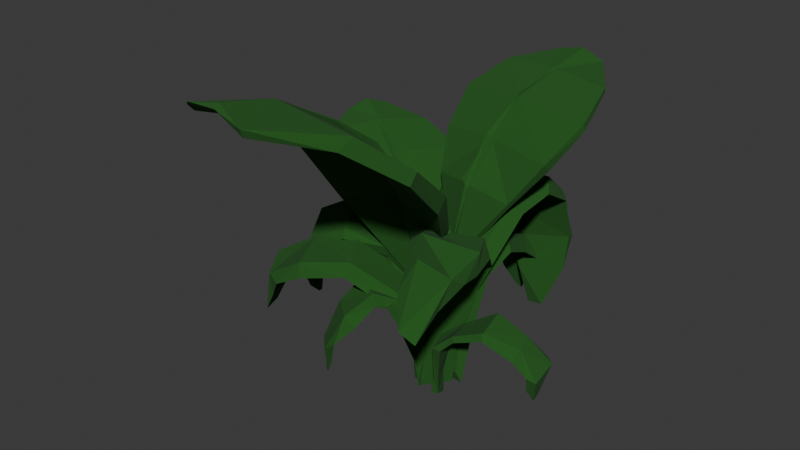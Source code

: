 # Source: plants.blend  (saved by Blender 4.2.66; exported with 4.5.12 LTS)
import bpy
from mathutils import Matrix  # noqa: F401  (used for matrix-valued properties, if any)

bpy.ops.wm.read_factory_settings(use_empty=True)
scene = bpy.context.scene
scene.name = 'Scene'

# ---- collections
col_plant_1 = bpy.data.collections.new('plant_1'); scene.collection.children.link(col_plant_1)
col_plant_2 = bpy.data.collections.new('plant_2'); scene.collection.children.link(col_plant_2)
col_plant_3 = bpy.data.collections.new('plant_3'); scene.collection.children.link(col_plant_3)

# ---- materials (node trees are filled in below, after node groups)
mat_darkgreen = bpy.data.materials.new('DarkGreen')

# ---- material node trees
mat_darkgreen.use_nodes = True; mat_darkgreen.node_tree.nodes.clear()
_N = mat_darkgreen.node_tree.nodes; _L = mat_darkgreen.node_tree.links
n0 = _N.new('ShaderNodeBsdfPrincipled'); n0.name = 'Principled BSDF'; n0.location = (10, 300)
n0.inputs[0].default_value = (0.01265, 0.09846, 0.009208, 1.0)
n0.inputs[2].default_value = 1.0
n1 = _N.new('ShaderNodeOutputMaterial'); n1.name = 'Material Output'; n1.location = (300, 300)
_L.new(n0.outputs[0], n1.inputs[0])
n1.is_active_output = True

# ---- world
world_world = bpy.data.worlds.new('World'); scene.world = world_world
world_world.use_nodes = True; world_world.node_tree.nodes.clear()
_N = world_world.node_tree.nodes; _L = world_world.node_tree.links
n0 = _N.new('ShaderNodeOutputWorld'); n0.name = 'World Output'; n0.location = (300, 300)
n1 = _N.new('ShaderNodeBackground'); n1.name = 'Background'; n1.location = (10, 300)
n1.inputs[0].default_value = (0.05088, 0.05088, 0.05088, 1.0)
_L.new(n1.outputs[0], n0.inputs[0])
n0.is_active_output = True
world_world.color = (0.05088, 0.05088, 0.05088)
world_world.sun_shadow_jitter_overblur = 0.0

# ---- meshes
me_plant_1 = bpy.data.meshes.new('plant_1')
me_plant_1.from_pydata([(-0.06364, 0.04272, -0.05226), (0.08614, -0.003407, -0.0498), (0.08648, -0.008498, -0.02421), (-0.07867, 0.04472, -0.01915), (-0.03731, 0.8641, 0.3847), (0.1486, 0.8719, 0.5069), (0.124, 0.8858, 0.2686), (0.07782, 0.8768, 0.2837), (-0.124, 0.8287, 0.5843), (0.1514, 0.9037, 0.6754), (0.1158, 0.9052, 0.6522), (-0.08746, 0.9037, 0.5619), (-0.2131, 0.4906, 0.8999), (0.1697, 0.5232, 0.985), (0.1074, 0.5637, 1.042), (-0.1862, 0.4944, 0.9631), (-0.131, 0.06823, 0.6039), (0.2037, 0.1056, 0.6801), (0.1047, 0.05777, 0.6641), (-0.1125, 0.01909, 0.6349), (-0.1936, 0.719, 0.7551), (0.09938, 0.7683, 0.832), (0.03964, 0.8091, 0.9192), (-0.1671, 0.7619, 0.8125), (-0.1348, 0.2374, 0.8143), (0.2024, 0.2932, 0.8636), (0.157, 0.2509, 0.9038), (-0.1622, 0.2237, 0.8927), (-0.103, 0.05253, 0.2256), (0.1354, 0.04757, 0.221), (0.08174, 0.0153, 0.203), (-0.09131, -0.006733, 0.1926), (0.1242, -0.02932, -0.09506), (0.1525, -0.1137, -0.04693), (0.1056, -0.1394, -0.04615), (0.0974, -0.03306, -0.02486), (0.6558, 0.1027, 0.3683), (0.6477, -0.04302, 0.3869), (0.6531, -0.01377, 0.2522), (0.652, 0.04871, 0.2581), (0.7134, 0.1867, 0.5297), (0.7102, -0.05963, 0.537), (0.7518, -0.04129, 0.4875), (0.7548, 0.1515, 0.5007), (0.4919, 0.1274, 0.7663), (0.5221, -0.1281, 0.7764), (0.4977, -0.0819, 0.8059), (0.464, 0.1134, 0.8207), (0.1512, 0.03699, 0.4717), (0.2117, -0.1812, 0.4914), (0.1503, -0.1812, 0.4736), (0.1063, 0.002541, 0.484), (0.6307, 0.1493, 0.6368), (0.6822, -0.08003, 0.6771), (0.6978, 0.01744, 0.7117), (0.6678, 0.1136, 0.7321), (0.2888, 0.08698, 0.6357), (0.2983, -0.1602, 0.6418), (0.2893, -0.1451, 0.6731), (0.252, 0.0412, 0.6434), (0.1116, -0.03184, 0.1181), (0.1688, -0.1455, 0.18), (0.1358, -0.1437, 0.119), (0.1053, -0.03318, 0.08888), (0.02266, -0.1349, -0.04342), (-0.1284, 0.02597, -0.04314), (-0.07506, 0.01898, 0.003072), (0.01717, -0.06971, -0.01301), (-0.7771, -0.4441, 0.9756), (-0.8423, -0.2414, 1.071), (-0.9216, -0.2925, 0.8883), (-0.9202, -0.3923, 0.8347), (-0.639, -0.5259, 1.094), (-0.7635, -0.2743, 1.259), (-0.8129, -0.3444, 1.28), (-0.7252, -0.4942, 1.157), (-0.2409, -0.4833, 1.046), (-0.4028, -0.08066, 1.145), (-0.3946, -0.1604, 1.206), (-0.2298, -0.4387, 1.158), (0.006932, -0.3042, 0.6785), (-0.2007, -0.001844, 0.7144), (-0.07658, 0.01466, 0.7303), (0.0224, -0.188, 0.7037), (-0.5022, -0.5293, 1.076), (-0.606, -0.1747, 1.237), (-0.5501, -0.2239, 1.277), (-0.4581, -0.5238, 1.198), (-0.01099, -0.3914, 0.8564), (-0.2084, -0.01545, 0.908), (-0.1616, -0.05011, 0.9513), (0.01893, -0.2751, 0.8992), (0.001981, -0.1713, 0.2406), (-0.1509, 0.01279, 0.252), (-0.08188, 0.02514, 0.2411), (0.01484, -0.1378, 0.2307), (0.0903, 0.01951, -0.03822), (0.02598, -0.1981, -0.03804), (0.006356, -0.168, 0.03856), (0.06047, 0.04654, -0.02837), (0.8365, -0.1979, 0.3997), (0.7902, -0.5211, 0.4823), (0.7346, -0.4144, 0.2245), (0.788, -0.299, 0.1884), (0.9649, -0.06771, 0.5506), (0.8599, -0.5221, 0.6915), (0.9359, -0.5155, 0.6665), (1.014, -0.1726, 0.5333), (0.7295, 0.136, 1.017), (0.5528, -0.4875, 1.108), (0.6611, -0.4379, 1.171), (0.7992, 0.08114, 1.114), (0.2027, 0.1862, 0.8371), (0.07825, -0.3431, 0.7947), (0.0388, -0.254, 0.8154), (0.1218, 0.08338, 0.802), (0.9733, 0.05837, 0.8039), (0.8204, -0.502, 0.955), (0.9084, -0.4391, 0.9792), (1.033, -0.05342, 0.864), (0.4266, 0.189, 1.051), (0.3077, -0.4305, 1.066), (0.2647, -0.3525, 1.116), (0.3551, 0.1155, 1.104), (0.1638, 0.1101, 0.3672), (0.05275, -0.2467, 0.3225), (0.01505, -0.183, 0.2945), (0.06417, 0.07117, 0.2971), (-0.1237, 0.01501, -0.008281), (-0.08871, 0.06835, -0.01795), (-0.03875, 0.02874, 0.01773), (-0.1518, 0.003816, 0.0152), (-0.5842, 0.3549, 0.278), (-0.5076, 0.4298, 0.2698), (-0.5396, 0.417, 0.1913), (-0.5713, 0.3866, 0.2008), (-0.613, 0.3119, 0.4383), (-0.4347, 0.4522, 0.3896), (-0.5083, 0.4513, 0.3966), (-0.6668, 0.3419, 0.4311), (-0.4452, 0.1375, 0.6548), (-0.2348, 0.3362, 0.6616), (-0.2844, 0.3232, 0.7198), (-0.4373, 0.1485, 0.7406), (-0.2624, -0.0174, 0.4739), (-0.04882, 0.1097, 0.4807), (-0.07601, 0.04997, 0.4781), (-0.1638, -0.05548, 0.5078), (-0.5502, 0.2054, 0.5506), (-0.3762, 0.4123, 0.5429), (-0.3948, 0.4056, 0.5982), (-0.5614, 0.269, 0.6183), (-0.3197, 0.03359, 0.6005), (-0.1224, 0.2374, 0.5999), (-0.122, 0.1987, 0.6459), (-0.314, 0.02294, 0.6623), (-0.174, 0.009905, 0.1971), (-0.06358, 0.09227, 0.1777), (-0.05906, 0.07214, 0.1712), (-0.1424, -0.01872, 0.1463)], [], [(0, 2, 3), (7, 5, 4), (5, 8, 4), (5, 10, 9), (7, 10, 6), (4, 11, 7), (21, 12, 20), (21, 14, 13), (22, 15, 14), (23, 12, 15), (8, 21, 20), (10, 21, 9), (10, 23, 22), (8, 23, 11), (24, 17, 16), (26, 17, 25), (27, 18, 26), (24, 19, 27), (13, 24, 12), (13, 26, 25), (15, 26, 14), (12, 27, 15), (28, 1, 0), (29, 2, 1), (30, 3, 2), (28, 3, 31), (16, 29, 28), (18, 29, 17), (19, 30, 18), (19, 28, 31), (33, 35, 32), (39, 37, 36), (36, 41, 40), (37, 42, 41), (39, 42, 38), (36, 43, 39), (53, 44, 52), (53, 46, 45), (54, 47, 46), (55, 44, 47), (41, 52, 40), (41, 54, 53), (43, 54, 42), (40, 55, 43), (57, 48, 56), (58, 49, 57), (59, 50, 58), (59, 48, 51), (45, 56, 44), (45, 58, 57), (46, 59, 58), (47, 56, 59), (60, 33, 32), (62, 33, 61), (63, 34, 62), (60, 35, 63), (48, 61, 60), (50, 61, 49), (51, 62, 50), (51, 60, 63), (65, 67, 64), (70, 68, 71), (68, 73, 72), (69, 74, 73), (70, 75, 74), (68, 75, 71), (84, 77, 76), (85, 78, 77), (87, 78, 86), (84, 79, 87), (72, 85, 84), (73, 86, 85), (75, 86, 74), (72, 87, 75), (89, 80, 88), (89, 82, 81), (90, 83, 82), (91, 80, 83), (76, 89, 88), (77, 90, 89), (79, 90, 78), (76, 91, 79), (92, 65, 64), (93, 66, 65), (95, 66, 94), (92, 67, 95), (81, 92, 80), (82, 93, 81), (83, 94, 82), (83, 92, 95), (96, 98, 99), (102, 100, 103), (100, 105, 104), (101, 106, 105), (102, 107, 106), (100, 107, 103), (117, 108, 116), (117, 110, 109), (118, 111, 110), (116, 111, 119), (105, 116, 104), (105, 118, 117), (106, 119, 118), (104, 119, 107), (121, 112, 120), (122, 113, 121), (122, 115, 114), (123, 112, 115), (109, 120, 108), (109, 122, 121), (110, 123, 122), (111, 120, 123), (125, 96, 124), (125, 98, 97), (127, 98, 126), (127, 96, 99), (113, 124, 112), (114, 125, 113), (115, 126, 114), (115, 124, 127), (128, 130, 131), (135, 133, 132), (132, 137, 136), (133, 138, 137), (135, 138, 134), (132, 139, 135), (149, 140, 148), (150, 141, 149), (150, 143, 142), (151, 140, 143), (136, 149, 148), (138, 149, 137), (138, 151, 150), (136, 151, 139), (152, 145, 144), (154, 145, 153), (154, 147, 146), (152, 147, 155), (141, 152, 140), (141, 154, 153), (142, 155, 154), (140, 155, 143), (157, 128, 156), (157, 130, 129), (159, 130, 158), (156, 131, 159), (145, 156, 144), (146, 157, 145), (146, 159, 158), (147, 156, 159), (0, 1, 2), (7, 6, 5), (5, 9, 8), (5, 6, 10), (7, 11, 10), (4, 8, 11), (21, 13, 12), (21, 22, 14), (22, 23, 15), (23, 20, 12), (8, 9, 21), (10, 22, 21), (10, 11, 23), (8, 20, 23), (24, 25, 17), (26, 18, 17), (27, 19, 18), (24, 16, 19), (13, 25, 24), (13, 14, 26), (15, 27, 26), (12, 24, 27), (28, 29, 1), (29, 30, 2), (30, 31, 3), (28, 0, 3), (16, 17, 29), (18, 30, 29), (19, 31, 30), (19, 16, 28), (33, 34, 35), (39, 38, 37), (36, 37, 41), (37, 38, 42), (39, 43, 42), (36, 40, 43), (53, 45, 44), (53, 54, 46), (54, 55, 47), (55, 52, 44), (41, 53, 52), (41, 42, 54), (43, 55, 54), (40, 52, 55), (57, 49, 48), (58, 50, 49), (59, 51, 50), (59, 56, 48), (45, 57, 56), (45, 46, 58), (46, 47, 59), (47, 44, 56), (60, 61, 33), (62, 34, 33), (63, 35, 34), (60, 32, 35), (48, 49, 61), (50, 62, 61), (51, 63, 62), (51, 48, 60), (65, 66, 67), (70, 69, 68), (68, 69, 73), (69, 70, 74), (70, 71, 75), (68, 72, 75), (84, 85, 77), (85, 86, 78), (87, 79, 78), (84, 76, 79), (72, 73, 85), (73, 74, 86), (75, 87, 86), (72, 84, 87), (89, 81, 80), (89, 90, 82), (90, 91, 83), (91, 88, 80), (76, 77, 89), (77, 78, 90), (79, 91, 90), (76, 88, 91), (92, 93, 65), (93, 94, 66), (95, 67, 66), (92, 64, 67), (81, 93, 92), (82, 94, 93), (83, 95, 94), (83, 80, 92), (96, 97, 98), (102, 101, 100), (100, 101, 105), (101, 102, 106), (102, 103, 107), (100, 104, 107), (117, 109, 108), (117, 118, 110), (118, 119, 111), (116, 108, 111), (105, 117, 116), (105, 106, 118), (106, 107, 119), (104, 116, 119), (121, 113, 112), (122, 114, 113), (122, 123, 115), (123, 120, 112), (109, 121, 120), (109, 110, 122), (110, 111, 123), (111, 108, 120), (125, 97, 96), (125, 126, 98), (127, 99, 98), (127, 124, 96), (113, 125, 124), (114, 126, 125), (115, 127, 126), (115, 112, 124), (128, 129, 130), (135, 134, 133), (132, 133, 137), (133, 134, 138), (135, 139, 138), (132, 136, 139), (149, 141, 140), (150, 142, 141), (150, 151, 143), (151, 148, 140), (136, 137, 149), (138, 150, 149), (138, 139, 151), (136, 148, 151), (152, 153, 145), (154, 146, 145), (154, 155, 147), (152, 144, 147), (141, 153, 152), (141, 142, 154), (142, 143, 155), (140, 152, 155), (157, 129, 128), (157, 158, 130), (159, 131, 130), (156, 128, 131), (145, 157, 156), (146, 158, 157), (146, 147, 159), (147, 144, 156)])
me_plant_1.materials.append(mat_darkgreen)
me_plant_1.update()
me_plant_2 = bpy.data.meshes.new('plant_2')
me_plant_2.from_pydata([(-0.06486, 0.04188, -0.03843), (0.08422, 0.004976, -0.03646), (0.08179, -0.003742, -0.01881), (-0.07418, 0.03884, -0.01476), (-0.1165, 0.8977, 0.3017), (0.09333, 0.8715, 0.3372), (0.02475, 0.9065, 0.1795), (-0.02623, 0.9049, 0.2038), (-0.1399, 0.8593, 0.4711), (0.1627, 0.8718, 0.4473), (0.1246, 0.8925, 0.4454), (-0.0959, 0.927, 0.4459), (-0.1848, 0.4914, 0.6739), (0.2058, 0.4866, 0.675), (0.1598, 0.5258, 0.7282), (-0.1461, 0.4929, 0.7122), (-0.1504, 0.07768, 0.4369), (0.1732, 0.09423, 0.4577), (0.09332, 0.05017, 0.4653), (-0.1198, 0.02509, 0.4615), (-0.1631, 0.729, 0.5923), (0.1557, 0.7243, 0.56), (0.1211, 0.7696, 0.6483), (-0.1087, 0.7626, 0.6239), (-0.1518, 0.2465, 0.594), (0.1928, 0.2728, 0.5929), (0.1543, 0.2362, 0.6355), (-0.1586, 0.2256, 0.6523), (-0.1101, 0.05482, 0.1645), (0.1281, 0.04904, 0.1497), (0.08087, 0.01533, 0.1441), (-0.08887, -0.001927, 0.14), (0.1206, -0.03056, -0.07224), (0.1473, -0.1187, -0.03389), (0.1062, -0.1379, -0.03513), (0.0963, -0.03611, -0.0181), (0.6967, 0.09785, 0.2053), (0.7038, -0.04883, 0.2014), (0.7261, -0.004992, 0.1191), (0.719, 0.05317, 0.1291), (0.6986, 0.1575, 0.3255), (0.7202, -0.08292, 0.3058), (0.7691, -0.05565, 0.2779), (0.7519, 0.1282, 0.3107), (0.4319, 0.0929, 0.4828), (0.4747, -0.1652, 0.4822), (0.452, -0.123, 0.5095), (0.4129, 0.07781, 0.5304), (0.1387, 0.0315, 0.3165), (0.2077, -0.1895, 0.3189), (0.1485, -0.1819, 0.3193), (0.1, -0.003026, 0.3369), (0.5819, 0.1157, 0.3822), (0.6404, -0.1192, 0.4001), (0.6445, -0.03488, 0.4367), (0.6076, 0.07617, 0.4624), (0.2586, 0.06852, 0.4042), (0.2914, -0.1811, 0.4072), (0.2754, -0.1636, 0.4363), (0.2298, 0.02723, 0.4176), (0.1133, -0.02721, 0.08136), (0.1684, -0.1495, 0.1217), (0.1329, -0.1442, 0.08116), (0.1028, -0.03382, 0.06063), (0.01601, -0.1318, -0.03159), (-0.1242, 0.0226, -0.03237), (-0.07552, 0.01722, 0.001524), (0.01403, -0.07471, -0.01052), (-0.7318, -0.5645, 0.5098), (-0.813, -0.3457, 0.5224), (-0.8354, -0.4359, 0.3879), (-0.8223, -0.5353, 0.3658), (-0.6475, -0.6128, 0.6332), (-0.7949, -0.3245, 0.6722), (-0.8495, -0.3907, 0.6902), (-0.7442, -0.572, 0.6531), (-0.236, -0.4836, 0.7649), (-0.3998, -0.0842, 0.8398), (-0.3905, -0.157, 0.8829), (-0.2306, -0.4427, 0.848), (0.009552, -0.3248, 0.4842), (-0.1945, -0.02033, 0.5227), (-0.07867, -0.01084, 0.5323), (0.02835, -0.2151, 0.5081), (-0.477, -0.591, 0.7218), (-0.6541, -0.2389, 0.7815), (-0.6286, -0.2899, 0.821), (-0.4957, -0.5748, 0.8106), (-0.01421, -0.3912, 0.6213), (-0.2128, -0.01848, 0.6643), (-0.1605, -0.04933, 0.696), (0.01521, -0.2849, 0.6539), (0.001816, -0.173, 0.1754), (-0.1534, 0.01381, 0.1831), (-0.08679, 0.02344, 0.1752), (0.01489, -0.135, 0.1685)], [], [(0, 2, 3), (7, 5, 4), (5, 8, 4), (5, 10, 9), (7, 10, 6), (4, 11, 7), (21, 12, 20), (21, 14, 13), (23, 14, 22), (20, 15, 23), (8, 21, 20), (9, 22, 21), (10, 23, 22), (8, 23, 11), (24, 17, 16), (26, 17, 25), (27, 18, 26), (27, 16, 19), (13, 24, 12), (13, 26, 25), (15, 26, 14), (12, 27, 15), (29, 0, 28), (29, 2, 1), (30, 3, 2), (28, 3, 31), (16, 29, 28), (18, 29, 17), (19, 30, 18), (19, 28, 31), (33, 35, 32), (39, 37, 36), (36, 41, 40), (37, 42, 41), (39, 42, 38), (36, 43, 39), (53, 44, 52), (53, 46, 45), (55, 46, 54), (55, 44, 47), (41, 52, 40), (41, 54, 53), (43, 54, 42), (40, 55, 43), (56, 49, 48), (58, 49, 57), (59, 50, 58), (59, 48, 51), (44, 57, 56), (45, 58, 57), (46, 59, 58), (47, 56, 59), (60, 33, 32), (62, 33, 61), (63, 34, 62), (60, 35, 63), (48, 61, 60), (50, 61, 49), (51, 62, 50), (51, 60, 63), (65, 67, 64), (70, 68, 71), (68, 73, 72), (69, 74, 73), (70, 75, 74), (68, 75, 71), (85, 76, 84), (85, 78, 77), (86, 79, 78), (87, 76, 79), (72, 85, 84), (73, 86, 85), (75, 86, 74), (72, 87, 75), (89, 80, 88), (89, 82, 81), (90, 83, 82), (91, 80, 83), (76, 89, 88), (77, 90, 89), (79, 90, 78), (76, 91, 79), (93, 64, 92), (93, 66, 65), (94, 67, 66), (95, 64, 67), (81, 92, 80), (82, 93, 81), (82, 95, 94), (83, 92, 95), (0, 1, 2), (7, 6, 5), (5, 9, 8), (5, 6, 10), (7, 11, 10), (4, 8, 11), (21, 13, 12), (21, 22, 14), (23, 15, 14), (20, 12, 15), (8, 9, 21), (9, 10, 22), (10, 11, 23), (8, 20, 23), (24, 25, 17), (26, 18, 17), (27, 19, 18), (27, 24, 16), (13, 25, 24), (13, 14, 26), (15, 27, 26), (12, 24, 27), (29, 1, 0), (29, 30, 2), (30, 31, 3), (28, 0, 3), (16, 17, 29), (18, 30, 29), (19, 31, 30), (19, 16, 28), (33, 34, 35), (39, 38, 37), (36, 37, 41), (37, 38, 42), (39, 43, 42), (36, 40, 43), (53, 45, 44), (53, 54, 46), (55, 47, 46), (55, 52, 44), (41, 53, 52), (41, 42, 54), (43, 55, 54), (40, 52, 55), (56, 57, 49), (58, 50, 49), (59, 51, 50), (59, 56, 48), (44, 45, 57), (45, 46, 58), (46, 47, 59), (47, 44, 56), (60, 61, 33), (62, 34, 33), (63, 35, 34), (60, 32, 35), (48, 49, 61), (50, 62, 61), (51, 63, 62), (51, 48, 60), (65, 66, 67), (70, 69, 68), (68, 69, 73), (69, 70, 74), (70, 71, 75), (68, 72, 75), (85, 77, 76), (85, 86, 78), (86, 87, 79), (87, 84, 76), (72, 73, 85), (73, 74, 86), (75, 87, 86), (72, 84, 87), (89, 81, 80), (89, 90, 82), (90, 91, 83), (91, 88, 80), (76, 77, 89), (77, 78, 90), (79, 91, 90), (76, 88, 91), (93, 65, 64), (93, 94, 66), (94, 95, 67), (95, 92, 64), (81, 93, 92), (82, 94, 93), (82, 83, 95), (83, 80, 92)])
me_plant_2.materials.append(mat_darkgreen)
me_plant_2.update()
me_plant_3 = bpy.data.meshes.new('plant_3')
me_plant_3.from_pydata([(-0.4736, -0.5105, 1.172), (0.3738, -0.5995, 1.161), (0.0133, -0.07045, 0.4165), (-0.2313, -0.9477, 1.388), (0.0322, -0.9624, 1.35), (0.004054, -0.06968, 0.4358), (-0.4901, -0.4837, 1.184), (0.3602, -0.5477, 1.192), (-0.2022, -0.9677, 1.41), (0.03736, -0.976, 1.383), (-0.2785, -0.2188, 0.7887), (0.2263, -0.2433, 0.7914), (-0.2693, -0.1582, 0.8178), (0.2384, -0.2154, 0.8189), (-0.4172, -0.2911, 0.9869), (-0.4107, -0.3008, 1.019), (0.3144, -0.3805, 0.9628), (0.3296, -0.3554, 1.026), (0.2442, -0.7801, 1.3), (-0.3993, -0.7835, 1.276), (0.2677, -0.7407, 1.348), (-0.4161, -0.7452, 1.281), (0.004185, -0.06604, 0.5147), (0.01383, 0.02101, 0.2375), (0.006521, 0.00558, -0.04432), (-0.06143, -0.7157, 1.372), (0.02045, 0.00153, -0.04615), (-0.05854, -0.7245, 1.381), (0.008565, -0.01995, -0.05279), (-0.057, -0.718, 1.359), (-0.01305, -0.02471, -0.04369), (-0.05615, -0.7197, 1.367), (-0.02243, -0.01104, -0.038), (-0.06197, -0.7053, 1.359), (-0.009426, -0.137, 0.8925), (-0.044, -0.2725, 1.094), (-0.04056, -0.4937, 1.251), (-0.03719, -0.4974, 1.246), (-0.03931, -0.2796, 1.069), (0.001433, -0.1472, 0.8795), (0.02213, -0.06323, 0.5104), (0.02905, -0.006548, 0.2408), (-0.04377, -0.503, 1.231), (-0.03841, -0.3017, 1.048), (-0.004233, -0.1533, 0.8736), (0.02027, -0.08698, 0.5028), (0.007144, -0.03279, 0.236), (-0.056, -0.5025, 1.25), (-0.05784, -0.2963, 1.066), (-0.02719, -0.1666, 0.8681), (-0.00154, -0.09554, 0.5073), (-0.003417, -0.01169, 0.2366), (-0.06464, -0.4823, 1.231), (-0.06251, -0.2799, 1.083), (-0.02773, -0.1499, 0.8795), (-0.0136, -0.07908, 0.513), (-0.01913, 0.00111, 0.2266), (-0.2267, 0.425, 0.789), (-0.4599, -0.071, 0.7871), (-0.07811, 0.02632, 0.2905), (-0.5686, 0.3757, 0.9126), (-0.6283, 0.2215, 0.9234), (-0.06195, 0.008631, 0.3009), (-0.2043, 0.4237, 0.8044), (-0.4498, -0.08975, 0.8148), (-0.5646, 0.3729, 0.9329), (-0.6267, 0.2254, 0.9317), (-0.05368, 0.2359, 0.5471), (-0.228, -0.0667, 0.5334), (-0.05136, 0.2326, 0.5724), (-0.2091, -0.07336, 0.572), (-0.1216, 0.325, 0.6876), (-0.1102, 0.3329, 0.7044), (-0.3398, -0.102, 0.6783), (-0.3228, -0.1005, 0.6935), (-0.5779, 0.04535, 0.8725), (-0.3962, 0.4345, 0.8686), (-0.5581, 0.02921, 0.9073), (-0.3856, 0.4311, 0.8831), (-0.07423, 0.0268, 0.357), (-0.01908, 0.02878, 0.2063), (-0.02874, 0.01982, -0.01428), (-0.4715, 0.2255, 0.9057), (-0.03466, -0.000459, -0.01304), (-0.4821, 0.2411, 0.9097), (-0.04876, 0.01382, -0.01264), (-0.4716, 0.2505, 0.8977), (-0.0274, 0.02478, -0.02453), (-0.4923, 0.2468, 0.9043), (-0.02556, 0.0265, -0.01455), (-0.4838, 0.2447, 0.9099), (-0.09926, 0.05822, 0.5959), (-0.1908, 0.09938, 0.7311), (-0.3362, 0.1505, 0.8368), (-0.3373, 0.1564, 0.8338), (-0.2127, 0.09791, 0.7211), (-0.1125, 0.04979, 0.5882), (-0.05948, 0.02092, 0.3689), (-0.03138, 0.006017, 0.1987), (-0.3371, 0.1594, 0.8313), (-0.2139, 0.08657, 0.7106), (-0.1221, 0.05047, 0.5753), (-0.09617, 0.04333, 0.3589), (-0.04056, 0.009709, 0.1913), (-0.3411, 0.1699, 0.8175), (-0.1921, 0.1022, 0.7084), (-0.1097, 0.05294, 0.589), (-0.0821, 0.03294, 0.3491), (-0.02984, 0.03986, 0.1896), (-0.3306, 0.1703, 0.833), (-0.2088, 0.1163, 0.7391), (-0.1119, 0.07264, 0.5883), (-0.07164, 0.03821, 0.3569), (-0.0275, 0.02301, 0.1914), (0.03552, 0.03405, 0.3263), (0.02192, 0.09221, 0.5537), (0.06026, 0.1336, 0.7941), (0.0752, 0.2535, 0.9716), (0.09292, 0.4187, 1.107), (0.03589, 0.04719, 0.3257), (0.03417, 0.1087, 0.547), (0.05015, 0.1594, 0.808), (0.08732, 0.2651, 0.9514), (0.09705, 0.42, 1.092), (0.03502, 0.03676, 0.3273), (0.01146, 0.1171, 0.5539), (0.04113, 0.1506, 0.8061), (0.06183, 0.2642, 0.9641), (0.08709, 0.4173, 1.095), (0.01267, 0.04242, 0.3317), (0.01364, 0.08702, 0.5332), (0.02143, 0.1445, 0.8225), (0.06625, 0.2704, 0.9749), (0.08088, 0.4175, 1.101), (0.09221, 0.412, 1.116), (0.0509, 0.2592, 0.981), (0.04688, 0.1325, 0.8145), (0.1334, 0.6103, 1.175), (0.0205, -0.002577, -0.005431), (0.1243, 0.6198, 1.181), (0.01119, 0.01327, -0.01983), (0.1364, 0.6155, 1.172), (0.001214, 0.04418, -0.02822), (0.1455, 0.6062, 1.165), (-0.01213, 0.02019, -0.02812), (0.1355, 0.617, 1.174), (0.001522, 0.00314, -0.02763), (0.01371, 0.01926, 0.3332), (0.02591, 0.08478, 0.5497), (0.381, 0.5552, 1.162), (-0.1124, 0.6354, 1.157), (0.3785, 0.5636, 1.143), (-0.09784, 0.6572, 1.125), (-0.1875, 0.332, 0.9374), (-0.1859, 0.345, 0.9007), (0.3491, 0.2072, 0.9485), (0.3539, 0.2425, 0.92), (-0.1413, 0.2262, 0.7796), (0.2448, 0.1358, 0.7832), (-0.1228, 0.2252, 0.7691), (0.2351, 0.1485, 0.7533), (0.05525, 0.7674, 1.2), (0.2493, 0.762, 1.184), (-0.2033, 0.4813, 1.065), (0.4141, 0.3588, 1.082), (0.029, 0.07595, 0.4858), (0.04585, 0.784, 1.183), (0.2387, 0.7795, 1.168), (0.03401, 0.1001, 0.4656), (-0.2073, 0.5082, 1.035), (0.4159, 0.366, 1.053), (-0.07839, -0.502, 1.217), (-0.08136, -0.9669, 1.414), (-0.03718, -0.5136, 1.241), (-0.09563, -0.9367, 1.423), (-0.008319, -0.1533, 0.8777), (-0.03046, -0.1772, 0.8577), (-0.05295, -0.2902, 1.084), (-0.04114, -0.3067, 1.042), (-0.07719, -0.7234, 1.379), (-0.08715, -0.7421, 1.347), (-0.3435, 0.1782, 0.8146), (-0.6222, 0.3081, 0.9457), (-0.3324, 0.1653, 0.8299), (-0.6092, 0.3125, 0.9518), (-0.1245, 0.05738, 0.5914), (-0.1214, 0.06748, 0.5643), (-0.2013, 0.1046, 0.7086), (-0.2083, 0.112, 0.7178), (-0.4797, 0.245, 0.9131), (-0.4809, 0.238, 0.8972), (0.1038, 0.4273, 1.072), (0.1535, 0.7888, 1.194), (0.09609, 0.414, 1.096), (0.145, 0.7802, 1.216), (0.05554, 0.1434, 0.8092), (0.04419, 0.1453, 0.7829), (0.06661, 0.2732, 0.9639), (0.0749, 0.2775, 0.9404), (0.1253, 0.6027, 1.171), (0.1475, 0.6326, 1.156)], [], [(2, 176, 10), (180, 3, 19), (175, 5, 12), (179, 8, 174), (0, 15, 14), (3, 21, 19), (172, 9, 174), (1, 20, 18), (11, 5, 13), (177, 13, 175), (16, 13, 17), (178, 11, 16), (10, 5, 2), (16, 7, 1), (173, 17, 177), (14, 12, 10), (171, 16, 1), (173, 21, 179), (0, 21, 6), (171, 19, 0), (18, 9, 4), (49, 55, 50), (54, 35, 34), (25, 37, 36), (48, 54, 49), (54, 22, 55), (27, 42, 37), (51, 32, 30), (56, 22, 23), (42, 31, 47), (25, 33, 31), (56, 24, 32), (47, 33, 52), (51, 55, 56), (52, 35, 53), (33, 36, 52), (26, 28, 30), (47, 53, 48), (46, 30, 28), (46, 50, 51), (44, 50, 45), (43, 49, 44), (43, 47, 48), (26, 46, 28), (40, 46, 41), (40, 44, 45), (39, 43, 44), (38, 42, 43), (24, 41, 26), (22, 41, 23), (22, 39, 40), (34, 38, 39), (36, 38, 35), (59, 186, 67), (190, 60, 76), (185, 62, 69), (189, 65, 184), (57, 72, 71), (76, 65, 78), (182, 66, 184), (75, 64, 77), (68, 62, 70), (187, 70, 185), (73, 70, 74), (188, 68, 73), (67, 62, 59), (58, 74, 64), (183, 74, 187), (71, 69, 67), (181, 73, 58), (183, 78, 189), (76, 63, 57), (181, 76, 57), (75, 66, 61), (106, 112, 107), (111, 92, 91), (82, 94, 93), (105, 111, 106), (111, 79, 112), (84, 99, 94), (108, 89, 87), (113, 79, 80), (86, 104, 99), (82, 90, 88), (89, 80, 81), (104, 90, 109), (108, 112, 113), (109, 92, 110), (109, 82, 93), (85, 87, 89), (105, 109, 110), (103, 87, 85), (103, 107, 108), (101, 107, 102), (100, 106, 101), (100, 104, 105), (83, 103, 85), (97, 103, 98), (97, 101, 102), (95, 101, 96), (95, 99, 100), (81, 98, 83), (79, 98, 80), (79, 96, 97), (91, 95, 96), (93, 95, 92), (130, 126, 125), (127, 123, 122), (124, 120, 119), (140, 146, 142), (136, 132, 131), (127, 121, 126), (129, 142, 144), (147, 144, 146), (131, 127, 126), (123, 137, 118), (119, 115, 114), (118, 145, 134), (130, 124, 129), (132, 128, 127), (124, 140, 142), (118, 135, 117), (134, 132, 135), (123, 117, 122), (148, 129, 147), (148, 131, 130), (126, 120, 125), (200, 167, 151), (193, 153, 197), (145, 133, 134), (195, 165, 158), (139, 143, 137), (152, 161, 166), (193, 149, 199), (114, 148, 147), (170, 149, 164), (122, 116, 121), (143, 128, 133), (191, 154, 169), (168, 196, 160), (160, 165, 168), (116, 135, 136), (116, 148, 115), (199, 162, 194), (191, 151, 170), (170, 155, 156), (151, 162, 149), (192, 161, 194), (152, 163, 150), (121, 115, 120), (159, 165, 157), (197, 157, 195), (154, 157, 153), (198, 159, 154), (140, 114, 138), (141, 123, 128), (138, 147, 146), (156, 158, 160), (169, 153, 163), (18, 171, 1), (173, 20, 7), (14, 171, 0), (6, 177, 15), (10, 178, 14), (177, 12, 15), (172, 8, 3), (179, 9, 20), (4, 180, 18), (175, 13, 5), (75, 181, 58), (183, 77, 64), (71, 181, 57), (183, 72, 63), (67, 188, 71), (187, 69, 72), (182, 65, 60), (189, 66, 77), (61, 190, 75), (185, 70, 62), (152, 191, 169), (193, 150, 163), (156, 191, 170), (193, 155, 164), (160, 198, 156), (197, 158, 155), (192, 162, 167), (199, 161, 150), (166, 200, 152), (195, 157, 165), (2, 11, 176), (180, 172, 3), (179, 21, 8), (0, 6, 15), (3, 8, 21), (172, 4, 9), (1, 7, 20), (11, 2, 5), (177, 17, 13), (16, 11, 13), (178, 176, 11), (10, 12, 5), (16, 17, 7), (173, 7, 17), (14, 15, 12), (171, 178, 16), (173, 6, 21), (0, 19, 21), (171, 180, 19), (18, 20, 9), (49, 54, 55), (54, 53, 35), (25, 27, 37), (48, 53, 54), (54, 34, 22), (27, 29, 42), (51, 56, 32), (56, 55, 22), (42, 29, 31), (29, 27, 31), (27, 25, 31), (56, 23, 24), (47, 31, 33), (51, 50, 55), (52, 36, 35), (33, 25, 36), (32, 24, 30), (24, 26, 30), (47, 52, 53), (46, 51, 30), (46, 45, 50), (44, 49, 50), (43, 48, 49), (43, 42, 47), (26, 41, 46), (40, 45, 46), (40, 39, 44), (39, 38, 43), (38, 37, 42), (24, 23, 41), (22, 40, 41), (22, 34, 39), (34, 35, 38), (36, 37, 38), (59, 68, 186), (190, 182, 60), (189, 78, 65), (57, 63, 72), (76, 60, 65), (182, 61, 66), (75, 58, 64), (68, 59, 62), (187, 74, 70), (73, 68, 70), (188, 186, 68), (67, 69, 62), (58, 73, 74), (183, 64, 74), (71, 72, 69), (181, 188, 73), (183, 63, 78), (76, 78, 63), (181, 190, 76), (75, 77, 66), (106, 111, 112), (111, 110, 92), (82, 84, 94), (105, 110, 111), (111, 91, 79), (84, 86, 99), (108, 113, 89), (113, 112, 79), (86, 88, 104), (86, 84, 88), (84, 82, 88), (89, 113, 80), (104, 88, 90), (108, 107, 112), (109, 93, 92), (109, 90, 82), (89, 81, 85), (81, 83, 85), (105, 104, 109), (103, 108, 87), (103, 102, 107), (101, 106, 107), (100, 105, 106), (100, 99, 104), (83, 98, 103), (97, 102, 103), (97, 96, 101), (95, 100, 101), (95, 94, 99), (81, 80, 98), (79, 97, 98), (79, 91, 96), (91, 92, 95), (93, 94, 95), (130, 131, 126), (127, 128, 123), (124, 125, 120), (138, 146, 140), (146, 144, 142), (136, 135, 132), (127, 122, 121), (129, 124, 142), (147, 129, 144), (131, 132, 127), (123, 139, 137), (119, 120, 115), (118, 137, 145), (130, 125, 124), (132, 133, 128), (124, 119, 140), (118, 134, 135), (134, 133, 132), (123, 118, 117), (148, 130, 129), (148, 136, 131), (126, 121, 120), (200, 192, 167), (193, 163, 153), (145, 143, 133), (141, 143, 139), (143, 145, 137), (152, 150, 161), (193, 164, 149), (114, 115, 148), (170, 151, 149), (122, 117, 116), (143, 141, 128), (191, 198, 154), (168, 159, 196), (160, 158, 165), (116, 117, 135), (116, 136, 148), (199, 149, 162), (191, 200, 151), (170, 164, 155), (151, 167, 162), (192, 166, 161), (152, 169, 163), (121, 116, 115), (159, 168, 165), (197, 153, 157), (154, 159, 157), (198, 196, 159), (140, 119, 114), (141, 139, 123), (138, 114, 147), (156, 155, 158), (169, 154, 153), (18, 180, 171), (173, 179, 20), (14, 178, 171), (6, 173, 177), (10, 176, 178), (177, 175, 12), (172, 174, 8), (179, 174, 9), (4, 172, 180), (75, 190, 181), (183, 189, 77), (71, 188, 181), (183, 187, 72), (67, 186, 188), (187, 185, 69), (182, 184, 65), (189, 184, 66), (61, 182, 190), (152, 200, 191), (193, 199, 150), (156, 198, 191), (193, 197, 155), (160, 196, 198), (197, 195, 158), (192, 194, 162), (199, 194, 161), (166, 192, 200)])
_uv = me_plant_3.uv_layers.new(name='UVMap')
_uv.uv.foreach_set('vector', [0.0, 1.0, 0.255, 0.4972, 0.0, 0.5044, 0.5, 0.0, 0.0, 0.0, 0.0, 0.0, 0.2559, 0.4955, 0.0, 1.0, 0.0, 0.5027, 0.5, 0.0, 0.0, 0.0, 0.5, 0.0, 0.0, 0.0, 0.0, 0.2666, 0.0, 0.2662, 0.0, 0.0, 0.0, 0.0, 0.0, 0.0, 0.5, 0.0, 1.0, 0.0, 0.5, 0.0, 1.0, 0.0, 1.0, 0.0, 1.0, 0.0, 0.51, 0.49, 0.0, 1.0, 0.5117, 0.4883, 0.3666, 0.2667, 0.5117, 0.4883, 0.2559, 0.4955, 0.7336, 0.2664, 0.5117, 0.4883, 0.7333, 0.2667, 0.3668, 0.2663, 0.51, 0.49, 0.7336, 0.2664, 0.0, 0.5044, 0.0, 1.0, 0.0, 1.0, 0.7336, 0.2664, 1.0, 0.0, 1.0, 0.0, 0.5, 0.0, 0.7333, 0.2667, 0.3666, 0.2667, 0.0, 0.2662, 0.0, 0.5027, 0.0, 0.5044, 0.5, 0.0, 0.7336, 0.2664, 1.0, 0.0, 0.5, 0.0, 0.0, 0.0, 0.5, 0.0, 0.0, 0.0, 0.0, 0.0, 0.0, 0.0, 0.5, 0.0, 0.0, 0.0, 0.0, 0.0, 1.0, 0.0, 1.0, 0.0, 1.0, 0.0, 0.4, 0.75, 0.2, 0.6667, 0.4, 0.6667, 0.2, 0.75, 2.98e-08, 0.8333, 2.98e-08, 0.75, 1.0, 1.0, 0.8, 0.9167, 1.0, 0.9167, 0.4, 0.8333, 0.2, 0.75, 0.4, 0.75, 0.2, 0.75, 2.98e-08, 0.6667, 0.2, 0.6667, 0.8, 1.0, 0.6, 0.9167, 0.8, 0.9167, 0.4, 0.5833, 0.2, 0.5, 0.4, 0.5, 0.2, 0.5833, 2.98e-08, 0.6667, 2.98e-08, 0.5833, 0.6, 0.9167, 0.4, 1.0, 0.4, 0.9167, 0.25, 0.49, 0.02175, 0.3242, 0.1089, 0.05584, 0.2, 0.5833, 2.98e-08, 0.5, 0.2, 0.5, 0.4, 0.9167, 0.2, 1.0, 0.2, 0.9167, 0.4, 0.5833, 0.2, 0.6667, 0.2, 0.5833, 0.2, 0.9167, 2.98e-08, 0.8333, 0.2, 0.8333, 0.2, 1.0, 2.98e-08, 0.9167, 0.2, 0.9167, 0.9783, 0.3242, 0.8911, 0.05584, 0.6089, 0.05584, 0.4, 0.9167, 0.2, 0.8333, 0.4, 0.8333, 0.6, 0.5833, 0.4, 0.5, 0.6, 0.5, 0.6, 0.5833, 0.4, 0.6667, 0.4, 0.5833, 0.6, 0.75, 0.4, 0.6667, 0.6, 0.6667, 0.6, 0.8333, 0.4, 0.75, 0.6, 0.75, 0.6, 0.8333, 0.4, 0.9167, 0.4, 0.8333, 0.8, 0.5, 0.6, 0.5833, 0.6, 0.5, 0.8, 0.6667, 0.6, 0.5833, 0.8, 0.5833, 0.8, 0.6667, 0.6, 0.75, 0.6, 0.6667, 0.8, 0.75, 0.6, 0.8333, 0.6, 0.75, 0.8, 0.8333, 0.6, 0.9167, 0.6, 0.8333, 1.0, 0.5, 0.8, 0.5833, 0.8, 0.5, 1.0, 0.6667, 0.8, 0.5833, 1.0, 0.5833, 1.0, 0.6667, 0.8, 0.75, 0.8, 0.6667, 1.0, 0.75, 0.8, 0.8333, 0.8, 0.75, 1.0, 0.9167, 0.8, 0.8333, 1.0, 0.8333, 0.0, 1.0, 0.255, 0.4972, 0.0, 0.5044, 0.5, 0.0, 0.0, 0.0, 0.0, 0.0, 0.2559, 0.4955, 0.0, 1.0, 0.0, 0.5027, 0.5, 0.0, 0.0, 0.0, 0.5, 0.0, 0.0, 0.0, 0.0, 0.2666, 0.0, 0.2662, 0.0, 0.0, 0.0, 0.0, 0.0, 0.0, 0.5, 0.0, 1.0, 0.0, 0.5, 0.0, 1.0, 0.0, 1.0, 0.0, 1.0, 0.0, 0.51, 0.49, 0.0, 1.0, 0.5117, 0.4883, 0.3666, 0.2667, 0.5117, 0.4883, 0.2559, 0.4955, 0.7336, 0.2664, 0.5117, 0.4883, 0.7333, 0.2667, 0.3668, 0.2663, 0.51, 0.49, 0.7336, 0.2664, 0.0, 0.5044, 0.0, 1.0, 0.0, 1.0, 1.0, 0.0, 0.7333, 0.2667, 1.0, 0.0, 0.5, 0.0, 0.7333, 0.2667, 0.3666, 0.2667, 0.0, 0.2662, 0.0, 0.5027, 0.0, 0.5044, 0.5, 0.0, 0.7336, 0.2664, 1.0, 0.0, 0.5, 0.0, 0.0, 0.0, 0.5, 0.0, 0.0, 0.0, 0.0, 0.0, 0.0, 0.0, 0.5, 0.0, 0.0, 0.0, 0.0, 0.0, 1.0, 0.0, 1.0, 0.0, 1.0, 0.0, 0.4, 0.75, 0.2, 0.6667, 0.4, 0.6667, 0.2, 0.75, 2.98e-08, 0.8333, 2.98e-08, 0.75, 1.0, 1.0, 0.8, 0.9167, 1.0, 0.9167, 0.4, 0.8333, 0.2, 0.75, 0.4, 0.75, 0.2, 0.75, 2.98e-08, 0.6667, 0.2, 0.6667, 0.8, 1.0, 0.6, 0.9167, 0.8, 0.9167, 0.4, 0.5833, 0.2, 0.5, 0.4, 0.5, 0.2, 0.5833, 2.98e-08, 0.6667, 2.98e-08, 0.5833, 0.6, 1.0, 0.4, 0.9167, 0.6, 0.9167, 0.25, 0.49, 0.02175, 0.3242, 0.1089, 0.05584, 0.2, 0.5, 2.98e-08, 0.5833, 2.98e-08, 0.5, 0.4, 0.9167, 0.2, 1.0, 0.2, 0.9167, 0.4, 0.5833, 0.2, 0.6667, 0.2, 0.5833, 0.2, 0.9167, 2.98e-08, 0.8333, 0.2, 0.8333, 0.2, 0.9167, 2.98e-08, 1.0, 2.98e-08, 0.9167, 0.8911, 0.05584, 0.6089, 0.05584, 0.5217, 0.3242, 0.4, 0.8333, 0.2, 0.9167, 0.2, 0.8333, 0.6, 0.5833, 0.4, 0.5, 0.6, 0.5, 0.6, 0.5833, 0.4, 0.6667, 0.4, 0.5833, 0.6, 0.75, 0.4, 0.6667, 0.6, 0.6667, 0.6, 0.8333, 0.4, 0.75, 0.6, 0.75, 0.6, 0.8333, 0.4, 0.9167, 0.4, 0.8333, 0.8, 0.5, 0.6, 0.5833, 0.6, 0.5, 0.8, 0.6667, 0.6, 0.5833, 0.8, 0.5833, 0.8, 0.6667, 0.6, 0.75, 0.6, 0.6667, 0.8, 0.8333, 0.6, 0.75, 0.8, 0.75, 0.8, 0.8333, 0.6, 0.9167, 0.6, 0.8333, 1.0, 0.5, 0.8, 0.5833, 0.8, 0.5, 1.0, 0.6667, 0.8, 0.5833, 1.0, 0.5833, 1.0, 0.6667, 0.8, 0.75, 0.8, 0.6667, 1.0, 0.75, 0.8, 0.8333, 0.8, 0.75, 1.0, 0.9167, 0.8, 0.8333, 1.0, 0.8333, 0.8, 0.6667, 0.6, 0.75, 0.6, 0.6667, 0.6, 0.8333, 0.4, 0.9167, 0.4, 0.8333, 0.6, 0.5833, 0.4, 0.6667, 0.4, 0.5833, 0.6089, 0.05584, 0.75, 0.49, 0.8911, 0.05584, 1.0, 0.75, 0.8, 0.8333, 0.8, 0.75, 0.6, 0.8333, 0.4, 0.75, 0.6, 0.75, 0.8, 0.5833, 0.6, 0.5, 0.8, 0.5, 1.0, 0.5833, 0.8, 0.5, 1.0, 0.5, 0.8, 0.75, 0.6, 0.8333, 0.6, 0.75, 0.4, 0.9167, 0.2, 1.0, 0.2, 0.9167, 0.4, 0.5833, 0.2, 0.6667, 0.2, 0.5833, 0.2, 0.9167, 2.98e-08, 1.0, 2.98e-08, 0.9167, 0.8, 0.6667, 0.6, 0.5833, 0.8, 0.5833, 0.8, 0.8333, 0.6, 0.9167, 0.6, 0.8333, 0.6, 0.5833, 0.4, 0.5, 0.6, 0.5, 0.2, 0.9167, 2.98e-08, 0.8333, 0.2, 0.8333, 1.0, 0.9167, 0.8, 0.8333, 1.0, 0.8333, 0.4, 0.9167, 0.2, 0.8333, 0.4, 0.8333, 1.0, 0.6667, 0.8, 0.5833, 1.0, 0.5833, 1.0, 0.6667, 0.8, 0.75, 0.8, 0.6667, 0.6, 0.75, 0.4, 0.6667, 0.6, 0.6667, 0.5, 0.0, 0.0, 0.0, 0.0, 0.0, 0.5, 0.0, 0.7333, 0.2667, 0.3666, 0.2667, 1.0, 1.0, 0.8, 0.9167, 1.0, 0.9167, 0.2559, 0.4955, 0.0, 1.0, 0.0, 0.5027, 0.1089, 0.05584, 0.4783, 0.3242, 0.02175, 0.3242, 1.0, 0.0, 1.0, 0.0, 1.0, 0.0, 0.5, 0.0, 0.0, 0.0, 0.5, 0.0, 0.2, 0.5833, 2.98e-08, 0.6667, 2.98e-08, 0.5833, 0.0, 0.0, 0.0, 0.0, 0.0, 0.0, 0.4, 0.8333, 0.2, 0.75, 0.4, 0.75, 0.8, 1.0, 0.6, 0.9167, 0.8, 0.9167, 0.5, 0.0, 0.7336, 0.2664, 1.0, 0.0, 0.0, 1.0, 0.255, 0.4972, 0.0, 0.5044, 0.0, 0.5044, 0.0, 1.0, 0.0, 1.0, 0.2, 0.75, 2.98e-08, 0.8333, 2.98e-08, 0.75, 0.2, 0.75, 2.98e-08, 0.6667, 0.2, 0.6667, 0.5, 0.0, 0.0, 0.0, 0.5, 0.0, 0.5, 0.0, 0.0, 0.0, 0.0, 0.0, 0.0, 0.0, 0.0, 0.2666, 0.0, 0.2662, 0.0, 0.0, 0.0, 0.0, 0.0, 0.0, 0.5, 0.0, 1.0, 0.0, 0.5, 0.0, 1.0, 0.0, 1.0, 0.0, 1.0, 0.0, 0.4, 0.75, 0.2, 0.6667, 0.4, 0.6667, 0.51, 0.49, 0.0, 1.0, 0.5117, 0.4883, 0.3666, 0.2667, 0.5117, 0.4883, 0.2559, 0.4955, 0.7336, 0.2664, 0.5117, 0.4883, 0.7333, 0.2667, 0.3668, 0.2663, 0.51, 0.49, 0.7336, 0.2664, 0.4, 0.5, 0.2, 0.5833, 0.2, 0.5, 0.6, 1.0, 0.4, 0.9167, 0.6, 0.9167, 0.2, 0.5, 2.98e-08, 0.5833, 2.98e-08, 0.5, 0.0, 0.2662, 0.0, 0.5027, 0.0, 0.5044, 1.0, 0.0, 0.7333, 0.2667, 1.0, 0.0, 1.0, 0.0, 0.5, 0.0, 1.0, 0.0, 0.5, 0.0, 1.0, 0.0, 1.0, 0.0, 0.0, 0.2662, 0.5, 0.0, 0.0, 0.0, 0.0, 0.0, 0.3666, 0.2667, 0.0, 0.2666, 0.0, 0.5044, 0.3668, 0.2663, 0.0, 0.2662, 0.3666, 0.2667, 0.0, 0.5027, 0.0, 0.2666, 0.5, 0.0, 0.0, 0.0, 0.0, 0.0, 0.5, 0.0, 1.0, 0.0, 1.0, 0.0, 1.0, 0.0, 0.5, 0.0, 1.0, 0.0, 0.2559, 0.4955, 0.5117, 0.4883, 0.0, 1.0, 1.0, 0.0, 0.5, 0.0, 1.0, 0.0, 0.5, 0.0, 1.0, 0.0, 1.0, 0.0, 0.0, 0.2662, 0.5, 0.0, 0.0, 0.0, 0.5, 0.0, 0.0, 0.2666, 0.0, 0.0, 0.0, 0.5044, 0.3668, 0.2663, 0.0, 0.2662, 0.3666, 0.2667, 0.0, 0.5027, 0.0, 0.2666, 0.5, 0.0, 0.0, 0.0, 0.0, 0.0, 0.5, 0.0, 1.0, 0.0, 1.0, 0.0, 1.0, 0.0, 0.5, 0.0, 1.0, 0.0, 0.2559, 0.4955, 0.5117, 0.4883, 0.0, 1.0, 1.0, 0.0, 0.5, 0.0, 1.0, 0.0, 0.5, 0.0, 1.0, 0.0, 1.0, 0.0, 0.0, 0.2662, 0.5, 0.0, 0.0, 0.0, 0.5, 0.0, 0.0, 0.2666, 0.0, 0.0, 0.0, 0.5044, 0.3668, 0.2663, 0.0, 0.2662, 0.3666, 0.2667, 0.0, 0.5027, 0.0, 0.2666, 0.5, 0.0, 0.0, 0.0, 0.0, 0.0, 0.5, 0.0, 1.0, 0.0, 1.0, 0.0, 1.0, 0.0, 0.5, 0.0, 1.0, 0.0, 0.2559, 0.4955, 0.5117, 0.4883, 0.0, 1.0, 0.0, 1.0, 0.51, 0.49, 0.255, 0.4972, 0.5, 0.0, 0.5, 0.0, 0.0, 0.0, 0.5, 0.0, 0.0, 0.0, 0.0, 0.0, 0.0, 0.0, 0.0, 0.0, 0.0, 0.2666, 0.0, 0.0, 0.0, 0.0, 0.0, 0.0, 0.5, 0.0, 1.0, 0.0, 1.0, 0.0, 1.0, 0.0, 1.0, 0.0, 1.0, 0.0, 0.51, 0.49, 0.0, 1.0, 0.0, 1.0, 0.3666, 0.2667, 0.7333, 0.2667, 0.5117, 0.4883, 0.7336, 0.2664, 0.51, 0.49, 0.5117, 0.4883, 0.3668, 0.2663, 0.255, 0.4972, 0.51, 0.49, 0.0, 0.5044, 0.0, 0.5027, 0.0, 1.0, 0.7336, 0.2664, 0.7333, 0.2667, 1.0, 0.0, 0.5, 0.0, 1.0, 0.0, 0.7333, 0.2667, 0.0, 0.2662, 0.0, 0.2666, 0.0, 0.5027, 0.5, 0.0, 0.3668, 0.2663, 0.7336, 0.2664, 0.5, 0.0, 0.0, 0.0, 0.0, 0.0, 0.0, 0.0, 0.0, 0.0, 0.0, 0.0, 0.5, 0.0, 0.5, 0.0, 0.0, 0.0, 1.0, 0.0, 1.0, 0.0, 1.0, 0.0, 0.4, 0.75, 0.2, 0.75, 0.2, 0.6667, 0.2, 0.75, 0.2, 0.8333, 2.98e-08, 0.8333, 1.0, 1.0, 0.8, 1.0, 0.8, 0.9167, 0.4, 0.8333, 0.2, 0.8333, 0.2, 0.75, 0.2, 0.75, 2.98e-08, 0.75, 2.98e-08, 0.6667, 0.8, 1.0, 0.6, 1.0, 0.6, 0.9167, 0.4, 0.5833, 0.2, 0.5833, 0.2, 0.5, 0.2, 0.5833, 0.2, 0.6667, 2.98e-08, 0.6667, 0.6, 0.9167, 0.6, 1.0, 0.4, 1.0, 0.3911, 0.05584, 0.4783, 0.3242, 0.1089, 0.05584, 0.4783, 0.3242, 0.25, 0.49, 0.1089, 0.05584, 0.2, 0.5833, 2.98e-08, 0.5833, 2.98e-08, 0.5, 0.4, 0.9167, 0.4, 1.0, 0.2, 1.0, 0.4, 0.5833, 0.4, 0.6667, 0.2, 0.6667, 0.2, 0.9167, 2.98e-08, 0.9167, 2.98e-08, 0.8333, 0.2, 1.0, 2.98e-08, 1.0, 2.98e-08, 0.9167, 0.5217, 0.3242, 0.75, 0.49, 0.6089, 0.05584, 0.75, 0.49, 0.9783, 0.3242, 0.6089, 0.05584, 0.4, 0.9167, 0.2, 0.9167, 0.2, 0.8333, 0.6, 0.5833, 0.4, 0.5833, 0.4, 0.5, 0.6, 0.5833, 0.6, 0.6667, 0.4, 0.6667, 0.6, 0.75, 0.4, 0.75, 0.4, 0.6667, 0.6, 0.8333, 0.4, 0.8333, 0.4, 0.75, 0.6, 0.8333, 0.6, 0.9167, 0.4, 0.9167, 0.8, 0.5, 0.8, 0.5833, 0.6, 0.5833, 0.8, 0.6667, 0.6, 0.6667, 0.6, 0.5833, 0.8, 0.6667, 0.8, 0.75, 0.6, 0.75, 0.8, 0.75, 0.8, 0.8333, 0.6, 0.8333, 0.8, 0.8333, 0.8, 0.9167, 0.6, 0.9167, 1.0, 0.5, 1.0, 0.5833, 0.8, 0.5833, 1.0, 0.6667, 0.8, 0.6667, 0.8, 0.5833, 1.0, 0.6667, 1.0, 0.75, 0.8, 0.75, 1.0, 0.75, 1.0, 0.8333, 0.8, 0.8333, 1.0, 0.9167, 0.8, 0.9167, 0.8, 0.8333, 0.0, 1.0, 0.51, 0.49, 0.255, 0.4972, 0.5, 0.0, 0.5, 0.0, 0.0, 0.0, 0.5, 0.0, 0.0, 0.0, 0.0, 0.0, 0.0, 0.0, 0.0, 0.0, 0.0, 0.2666, 0.0, 0.0, 0.0, 0.0, 0.0, 0.0, 0.5, 0.0, 1.0, 0.0, 1.0, 0.0, 1.0, 0.0, 1.0, 0.0, 1.0, 0.0, 0.51, 0.49, 0.0, 1.0, 0.0, 1.0, 0.3666, 0.2667, 0.7333, 0.2667, 0.5117, 0.4883, 0.7336, 0.2664, 0.51, 0.49, 0.5117, 0.4883, 0.3668, 0.2663, 0.255, 0.4972, 0.51, 0.49, 0.0, 0.5044, 0.0, 0.5027, 0.0, 1.0, 1.0, 0.0, 0.7336, 0.2664, 0.7333, 0.2667, 0.5, 0.0, 1.0, 0.0, 0.7333, 0.2667, 0.0, 0.2662, 0.0, 0.2666, 0.0, 0.5027, 0.5, 0.0, 0.3668, 0.2663, 0.7336, 0.2664, 0.5, 0.0, 0.0, 0.0, 0.0, 0.0, 0.0, 0.0, 0.0, 0.0, 0.0, 0.0, 0.5, 0.0, 0.5, 0.0, 0.0, 0.0, 1.0, 0.0, 1.0, 0.0, 1.0, 0.0, 0.4, 0.75, 0.2, 0.75, 0.2, 0.6667, 0.2, 0.75, 0.2, 0.8333, 2.98e-08, 0.8333, 1.0, 1.0, 0.8, 1.0, 0.8, 0.9167, 0.4, 0.8333, 0.2, 0.8333, 0.2, 0.75, 0.2, 0.75, 2.98e-08, 0.75, 2.98e-08, 0.6667, 0.8, 1.0, 0.6, 1.0, 0.6, 0.9167, 0.4, 0.5833, 0.2, 0.5833, 0.2, 0.5, 0.2, 0.5833, 0.2, 0.6667, 2.98e-08, 0.6667, 0.6, 1.0, 0.4, 1.0, 0.4, 0.9167, 0.3911, 0.05584, 0.4783, 0.3242, 0.1089, 0.05584, 0.4783, 0.3242, 0.25, 0.49, 0.1089, 0.05584, 0.2, 0.5, 0.2, 0.5833, 2.98e-08, 0.5833, 0.4, 0.9167, 0.4, 1.0, 0.2, 1.0, 0.4, 0.5833, 0.4, 0.6667, 0.2, 0.6667, 0.2, 0.9167, 2.98e-08, 0.9167, 2.98e-08, 0.8333, 0.2, 0.9167, 0.2, 1.0, 2.98e-08, 1.0, 0.5217, 0.3242, 0.75, 0.49, 0.8911, 0.05584, 0.75, 0.49, 0.9783, 0.3242, 0.8911, 0.05584, 0.4, 0.8333, 0.4, 0.9167, 0.2, 0.9167, 0.6, 0.5833, 0.4, 0.5833, 0.4, 0.5, 0.6, 0.5833, 0.6, 0.6667, 0.4, 0.6667, 0.6, 0.75, 0.4, 0.75, 0.4, 0.6667, 0.6, 0.8333, 0.4, 0.8333, 0.4, 0.75, 0.6, 0.8333, 0.6, 0.9167, 0.4, 0.9167, 0.8, 0.5, 0.8, 0.5833, 0.6, 0.5833, 0.8, 0.6667, 0.6, 0.6667, 0.6, 0.5833, 0.8, 0.6667, 0.8, 0.75, 0.6, 0.75, 0.8, 0.8333, 0.6, 0.8333, 0.6, 0.75, 0.8, 0.8333, 0.8, 0.9167, 0.6, 0.9167, 1.0, 0.5, 1.0, 0.5833, 0.8, 0.5833, 1.0, 0.6667, 0.8, 0.6667, 0.8, 0.5833, 1.0, 0.6667, 1.0, 0.75, 0.8, 0.75, 1.0, 0.75, 1.0, 0.8333, 0.8, 0.8333, 1.0, 0.9167, 0.8, 0.9167, 0.8, 0.8333, 0.8, 0.6667, 0.8, 0.75, 0.6, 0.75, 0.6, 0.8333, 0.6, 0.9167, 0.4, 0.9167, 0.6, 0.5833, 0.6, 0.6667, 0.4, 0.6667, 0.5217, 0.3242, 0.75, 0.49, 0.6089, 0.05584, 0.75, 0.49, 0.9783, 0.3242, 0.8911, 0.05584, 1.0, 0.75, 1.0, 0.8333, 0.8, 0.8333, 0.6, 0.8333, 0.4, 0.8333, 0.4, 0.75, 0.8, 0.5833, 0.6, 0.5833, 0.6, 0.5, 1.0, 0.5833, 0.8, 0.5833, 0.8, 0.5, 0.8, 0.75, 0.8, 0.8333, 0.6, 0.8333, 0.4, 0.9167, 0.4, 1.0, 0.2, 1.0, 0.4, 0.5833, 0.4, 0.6667, 0.2, 0.6667, 0.2, 0.9167, 0.2, 1.0, 2.98e-08, 1.0, 0.8, 0.6667, 0.6, 0.6667, 0.6, 0.5833, 0.8, 0.8333, 0.8, 0.9167, 0.6, 0.9167, 0.6, 0.5833, 0.4, 0.5833, 0.4, 0.5, 0.2, 0.9167, 2.98e-08, 0.9167, 2.98e-08, 0.8333, 1.0, 0.9167, 0.8, 0.9167, 0.8, 0.8333, 0.4, 0.9167, 0.2, 0.9167, 0.2, 0.8333, 1.0, 0.6667, 0.8, 0.6667, 0.8, 0.5833, 1.0, 0.6667, 1.0, 0.75, 0.8, 0.75, 0.6, 0.75, 0.4, 0.75, 0.4, 0.6667, 0.5, 0.0, 0.5, 0.0, 0.0, 0.0, 0.5, 0.0, 1.0, 0.0, 0.7333, 0.2667, 1.0, 1.0, 0.8, 1.0, 0.8, 0.9167, 0.3911, 0.05584, 0.4783, 0.3242, 0.1089, 0.05584, 0.4783, 0.3242, 0.25, 0.49, 0.02175, 0.3242, 1.0, 0.0, 1.0, 0.0, 1.0, 0.0, 0.5, 0.0, 0.0, 0.0, 0.0, 0.0, 0.2, 0.5833, 0.2, 0.6667, 2.98e-08, 0.6667, 0.0, 0.0, 0.0, 0.0, 0.0, 0.0, 0.4, 0.8333, 0.2, 0.8333, 0.2, 0.75, 0.8, 1.0, 0.6, 1.0, 0.6, 0.9167, 0.5, 0.0, 0.3668, 0.2663, 0.7336, 0.2664, 0.0, 1.0, 0.51, 0.49, 0.255, 0.4972, 0.0, 0.5044, 0.0, 0.5027, 0.0, 1.0, 0.2, 0.75, 0.2, 0.8333, 2.98e-08, 0.8333, 0.2, 0.75, 2.98e-08, 0.75, 2.98e-08, 0.6667, 0.5, 0.0, 0.0, 0.0, 0.0, 0.0, 0.5, 0.0, 0.5, 0.0, 0.0, 0.0, 0.0, 0.0, 0.0, 0.0, 0.0, 0.2666, 0.0, 0.0, 0.0, 0.0, 0.0, 0.0, 0.5, 0.0, 1.0, 0.0, 1.0, 0.0, 1.0, 0.0, 1.0, 0.0, 1.0, 0.0, 0.4, 0.75, 0.2, 0.75, 0.2, 0.6667, 0.51, 0.49, 0.0, 1.0, 0.0, 1.0, 0.3666, 0.2667, 0.7333, 0.2667, 0.5117, 0.4883, 0.7336, 0.2664, 0.51, 0.49, 0.5117, 0.4883, 0.3668, 0.2663, 0.255, 0.4972, 0.51, 0.49, 0.4, 0.5, 0.4, 0.5833, 0.2, 0.5833, 0.6, 1.0, 0.4, 1.0, 0.4, 0.9167, 0.2, 0.5, 0.2, 0.5833, 2.98e-08, 0.5833, 0.0, 0.2662, 0.0, 0.2666, 0.0, 0.5027, 1.0, 0.0, 0.7336, 0.2664, 0.7333, 0.2667, 1.0, 0.0, 0.5, 0.0, 0.5, 0.0, 0.5, 0.0, 0.5, 0.0, 1.0, 0.0, 0.0, 0.2662, 0.3668, 0.2663, 0.5, 0.0, 0.0, 0.0, 0.5, 0.0, 0.3666, 0.2667, 0.0, 0.5044, 0.255, 0.4972, 0.3668, 0.2663, 0.3666, 0.2667, 0.2559, 0.4955, 0.0, 0.5027, 0.5, 0.0, 0.5, 0.0, 0.0, 0.0, 0.5, 0.0, 0.5, 0.0, 1.0, 0.0, 1.0, 0.0, 0.5, 0.0, 0.5, 0.0, 1.0, 0.0, 0.5, 0.0, 0.5, 0.0, 0.5, 0.0, 0.5, 0.0, 1.0, 0.0, 0.0, 0.2662, 0.3668, 0.2663, 0.5, 0.0, 0.5, 0.0, 0.3666, 0.2667, 0.0, 0.2666, 0.0, 0.5044, 0.255, 0.4972, 0.3668, 0.2663, 0.3666, 0.2667, 0.2559, 0.4955, 0.0, 0.5027, 0.5, 0.0, 0.5, 0.0, 0.0, 0.0, 0.5, 0.0, 0.5, 0.0, 1.0, 0.0, 1.0, 0.0, 0.5, 0.0, 0.5, 0.0, 1.0, 0.0, 0.5, 0.0, 0.5, 0.0, 0.5, 0.0, 0.5, 0.0, 1.0, 0.0, 0.0, 0.2662, 0.3668, 0.2663, 0.5, 0.0, 0.5, 0.0, 0.3666, 0.2667, 0.0, 0.2666, 0.0, 0.5044, 0.255, 0.4972, 0.3668, 0.2663, 0.3666, 0.2667, 0.2559, 0.4955, 0.0, 0.5027, 0.5, 0.0, 0.5, 0.0, 0.0, 0.0, 0.5, 0.0, 0.5, 0.0, 1.0, 0.0, 1.0, 0.0, 0.5, 0.0, 0.5, 0.0])
me_plant_3.materials.append(mat_darkgreen)
me_plant_3.update()

# ---- objects
ob_plant_1 = bpy.data.objects.new('plant_1', me_plant_1)
ob_plant_2 = bpy.data.objects.new('plant_2', me_plant_2)
ob_plant_3 = bpy.data.objects.new('plant_3', me_plant_3)

# ---- transforms, parenting, visibility, modifiers, constraints
ob_plant_1.location = (0.0, 0.0, 0.0)
ob_plant_1.rotation_euler = (0.0, -0.0, 1.745)
ob_plant_1.scale = (0.6577, 0.6577, 0.6577)
ob_plant_2.location = (0.0, 0.0, 0.0)
ob_plant_2.scale = (0.686, 0.686, 0.686)
ob_plant_3.location = (0.0, 0.0, 0.0)

# ---- collection membership
col_plant_1.objects.link(ob_plant_1)
col_plant_2.objects.link(ob_plant_2)
col_plant_3.objects.link(ob_plant_3)

# ---- scene / render settings (as saved in the file)
scene.frame_start = 1; scene.frame_end = 250; scene.frame_set(1)
scene.render.engine = 'BLENDER_EEVEE_NEXT'
bpy.context.view_layer.update()

# ---- added for rendering (the .blend has no active camera and no usable light): camera, sun
cam_auto = bpy.data.cameras.new('AutoCamera')
cam_auto.lens = 50.0
cam_auto.sensor_width = 36.0
cam_auto.clip_end = 1000.0
ob_auto_camera = bpy.data.objects.new('AutoCamera', cam_auto)
scene.collection.objects.link(ob_auto_camera)
ob_auto_camera.location = (2.33149, -2.99741, 2.6163)
ob_auto_camera.rotation_euler = (1.09748, -7.21219e-08, 0.694738)
scene.camera = ob_auto_camera
light_auto_sun = bpy.data.lights.new('AutoSun', 'SUN')
light_auto_sun.energy = 3.0
light_auto_sun.angle = 0.0523599
ob_auto_sun = bpy.data.objects.new('AutoSun', light_auto_sun)
scene.collection.objects.link(ob_auto_sun)
ob_auto_sun.rotation_euler = (0.872665, 0.174533, 0.523599)
bpy.context.view_layer.update()
